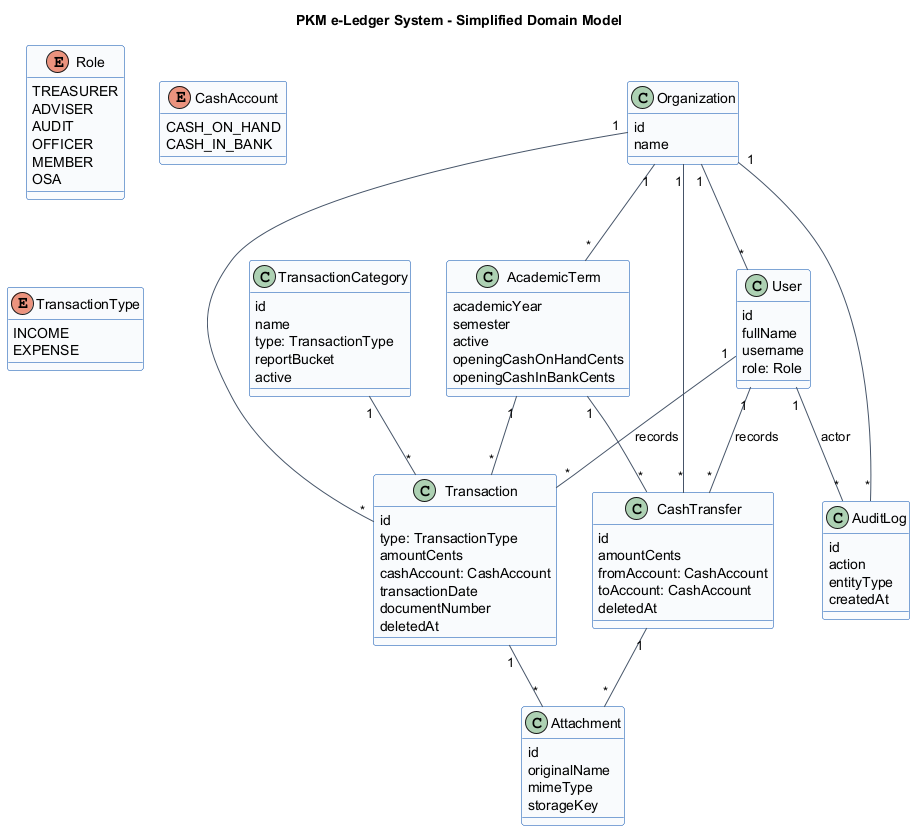

The diagram above was rendered by PlantUML. Its source (embedded in the PNG):
@startuml
title PKM e-Ledger System - Simplified Domain Model
skinparam classAttributeIconSize 0
skinparam shadowing false
skinparam class {
  BackgroundColor #F8FAFC
  BorderColor #004AAD
  ArrowColor #475569
}

enum Role {
  TREASURER
  ADVISER
  AUDIT
  OFFICER
  MEMBER
  OSA
}

enum CashAccount {
  CASH_ON_HAND
  CASH_IN_BANK
}

enum TransactionType {
  INCOME
  EXPENSE
}

class Organization {
  id
  name
}

class User {
  id
  fullName
  username
  role: Role
}

class AcademicTerm {
  academicYear
  semester
  active
  openingCashOnHandCents
  openingCashInBankCents
}

class TransactionCategory {
  id
  name
  type: TransactionType
  reportBucket
  active
}

class Transaction {
  id
  type: TransactionType
  amountCents
  cashAccount: CashAccount
  transactionDate
  documentNumber
  deletedAt
}

class CashTransfer {
  id
  amountCents
  fromAccount: CashAccount
  toAccount: CashAccount
  deletedAt
}

class Attachment {
  id
  originalName
  mimeType
  storageKey
}

class AuditLog {
  id
  action
  entityType
  createdAt
}

Organization "1" -- "*" User
Organization "1" -- "*" AcademicTerm
Organization "1" -- "*" Transaction
Organization "1" -- "*" CashTransfer
Organization "1" -- "*" AuditLog
AcademicTerm "1" -- "*" Transaction
AcademicTerm "1" -- "*" CashTransfer
TransactionCategory "1" -- "*" Transaction
User "1" -- "*" Transaction : records
User "1" -- "*" CashTransfer : records
Transaction "1" -- "*" Attachment
CashTransfer "1" -- "*" Attachment
User "1" -- "*" AuditLog : actor
@enduml